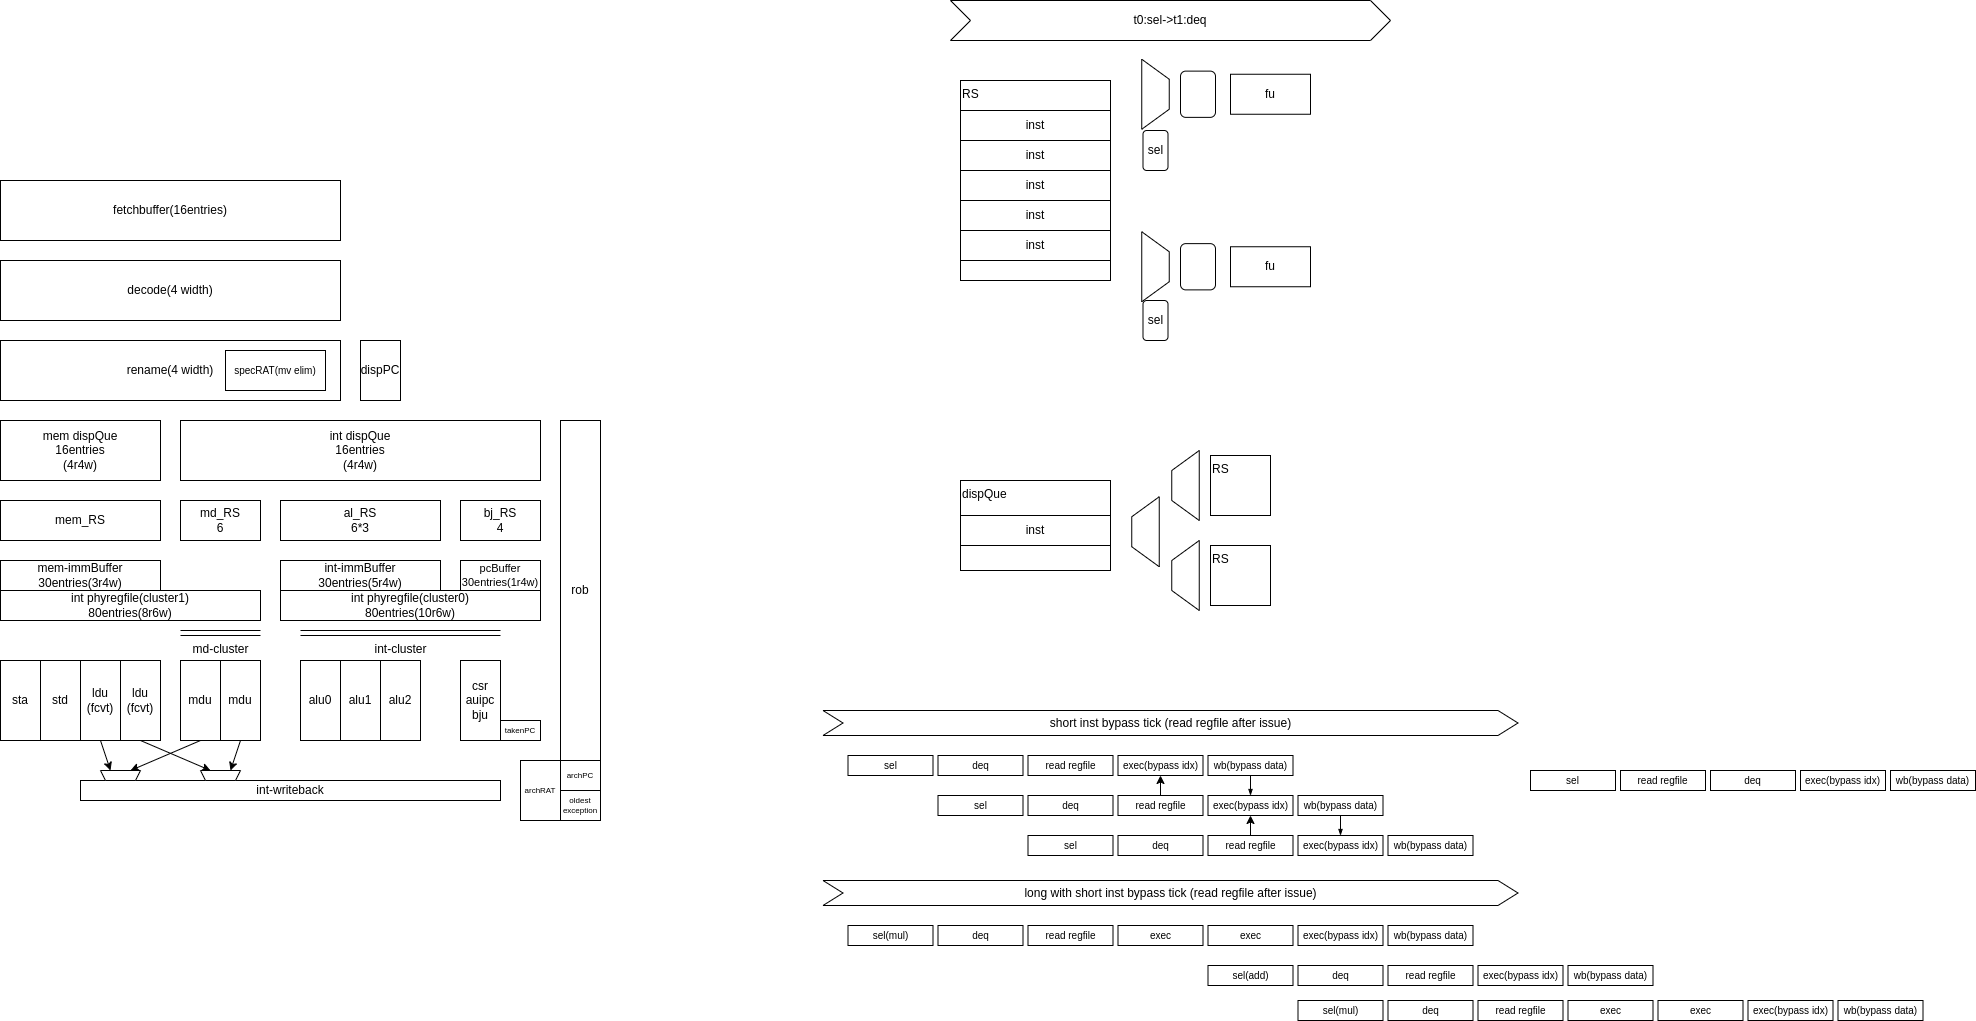

The diagram above was exported from draw.io. Its source (the exported page's mxGraphModel, read from the mxfile embedded in the PNG):
<mxGraphModel dx="436" dy="284" grid="1" gridSize="5" guides="1" tooltips="1" connect="1" arrows="1" fold="1" page="1" pageScale="1" pageWidth="827" pageHeight="1169" math="0" shadow="0">
  <root>
    <mxCell id="0" />
    <mxCell id="1" parent="0" />
    <mxCell id="37" value="int dispQue&lt;br&gt;16entries&lt;br&gt;(4r4w)" style="rounded=0;whiteSpace=wrap;html=1;align=center;verticalAlign=middle;container=0;" parent="1" vertex="1">
      <mxGeometry x="540" y="460" width="360" height="60" as="geometry" />
    </mxCell>
    <mxCell id="41" value="md_RS&lt;br&gt;6" style="rounded=0;whiteSpace=wrap;html=1;align=center;verticalAlign=middle;container=0;" parent="1" vertex="1">
      <mxGeometry x="540" y="540" width="80" height="40" as="geometry" />
    </mxCell>
    <mxCell id="46" value="mem_RS" style="rounded=0;whiteSpace=wrap;html=1;align=center;verticalAlign=middle;container=0;" parent="1" vertex="1">
      <mxGeometry x="360" y="540" width="160" height="40" as="geometry" />
    </mxCell>
    <mxCell id="47" value="std" style="rounded=0;whiteSpace=wrap;html=1;" parent="1" vertex="1">
      <mxGeometry x="400" y="700" width="40" height="80" as="geometry" />
    </mxCell>
    <mxCell id="48" value="sta" style="rounded=0;whiteSpace=wrap;html=1;" parent="1" vertex="1">
      <mxGeometry x="360" y="700" width="40" height="80" as="geometry" />
    </mxCell>
    <mxCell id="200" style="edgeStyle=none;html=1;exitX=0.5;exitY=1;exitDx=0;exitDy=0;entryX=0.75;entryY=1;entryDx=0;entryDy=0;fontSize=10;" parent="1" source="49" target="198" edge="1">
      <mxGeometry relative="1" as="geometry" />
    </mxCell>
    <mxCell id="49" value="ldu&lt;br&gt;(fcvt)" style="rounded=0;whiteSpace=wrap;html=1;" parent="1" vertex="1">
      <mxGeometry x="480" y="700" width="40" height="80" as="geometry" />
    </mxCell>
    <mxCell id="199" style="edgeStyle=none;html=1;exitX=0.5;exitY=1;exitDx=0;exitDy=0;entryX=0.75;entryY=1;entryDx=0;entryDy=0;fontSize=10;" parent="1" source="50" target="195" edge="1">
      <mxGeometry relative="1" as="geometry" />
    </mxCell>
    <mxCell id="50" value="ldu&lt;br&gt;(fcvt)" style="rounded=0;whiteSpace=wrap;html=1;" parent="1" vertex="1">
      <mxGeometry x="440" y="700" width="40" height="80" as="geometry" />
    </mxCell>
    <mxCell id="51" value="al_RS&lt;br&gt;6*3" style="rounded=0;whiteSpace=wrap;html=1;align=center;verticalAlign=middle;container=0;" parent="1" vertex="1">
      <mxGeometry x="640" y="540" width="160" height="40" as="geometry" />
    </mxCell>
    <mxCell id="52" value="bj_RS&lt;br&gt;4" style="rounded=0;whiteSpace=wrap;html=1;align=center;verticalAlign=middle;container=0;" parent="1" vertex="1">
      <mxGeometry x="820" y="540" width="80" height="40" as="geometry" />
    </mxCell>
    <mxCell id="53" value="csr&lt;br&gt;auipc&lt;br&gt;bju" style="rounded=0;whiteSpace=wrap;html=1;" parent="1" vertex="1">
      <mxGeometry x="820" y="700" width="40" height="80" as="geometry" />
    </mxCell>
    <mxCell id="54" value="fu" style="rounded=0;whiteSpace=wrap;html=1;" parent="1" vertex="1">
      <mxGeometry x="1590" y="113.75" width="80" height="40" as="geometry" />
    </mxCell>
    <mxCell id="55" value="RS" style="rounded=0;whiteSpace=wrap;html=1;align=left;verticalAlign=top;" parent="1" vertex="1">
      <mxGeometry x="1320" y="120" width="150" height="200" as="geometry" />
    </mxCell>
    <mxCell id="56" value="inst" style="rounded=0;whiteSpace=wrap;html=1;" parent="1" vertex="1">
      <mxGeometry x="1320" y="150" width="150" height="30" as="geometry" />
    </mxCell>
    <mxCell id="57" value="inst" style="rounded=0;whiteSpace=wrap;html=1;" parent="1" vertex="1">
      <mxGeometry x="1320" y="180" width="150" height="30" as="geometry" />
    </mxCell>
    <mxCell id="58" value="inst" style="rounded=0;whiteSpace=wrap;html=1;" parent="1" vertex="1">
      <mxGeometry x="1320" y="210" width="150" height="30" as="geometry" />
    </mxCell>
    <mxCell id="59" value="inst" style="rounded=0;whiteSpace=wrap;html=1;" parent="1" vertex="1">
      <mxGeometry x="1320" y="240" width="150" height="30" as="geometry" />
    </mxCell>
    <mxCell id="60" value="inst" style="rounded=0;whiteSpace=wrap;html=1;" parent="1" vertex="1">
      <mxGeometry x="1320" y="270" width="150" height="30" as="geometry" />
    </mxCell>
    <mxCell id="61" value="" style="shape=trapezoid;perimeter=trapezoidPerimeter;whiteSpace=wrap;html=1;fixedSize=1;rotation=90;" parent="1" vertex="1">
      <mxGeometry x="1480" y="120" width="70" height="27.5" as="geometry" />
    </mxCell>
    <mxCell id="62" value="fu" style="rounded=0;whiteSpace=wrap;html=1;" parent="1" vertex="1">
      <mxGeometry x="1590" y="286.25" width="80" height="40" as="geometry" />
    </mxCell>
    <mxCell id="63" value="" style="shape=trapezoid;perimeter=trapezoidPerimeter;whiteSpace=wrap;html=1;fixedSize=1;rotation=90;" parent="1" vertex="1">
      <mxGeometry x="1480" y="292.5" width="70" height="27.5" as="geometry" />
    </mxCell>
    <mxCell id="64" value="sel" style="rounded=1;whiteSpace=wrap;html=1;" parent="1" vertex="1">
      <mxGeometry x="1502.5" y="170" width="25" height="40" as="geometry" />
    </mxCell>
    <mxCell id="66" value="t0:sel-&amp;gt;t1:deq" style="shape=step;perimeter=stepPerimeter;whiteSpace=wrap;html=1;fixedSize=1;" parent="1" vertex="1">
      <mxGeometry x="1310" y="40" width="440" height="40" as="geometry" />
    </mxCell>
    <mxCell id="67" value="" style="rounded=1;whiteSpace=wrap;html=1;" parent="1" vertex="1">
      <mxGeometry x="1540" y="110.61999999999999" width="35" height="46.25" as="geometry" />
    </mxCell>
    <mxCell id="68" value="" style="rounded=1;whiteSpace=wrap;html=1;" parent="1" vertex="1">
      <mxGeometry x="1540" y="283.13" width="35" height="46.25" as="geometry" />
    </mxCell>
    <mxCell id="69" value="dispQue" style="rounded=0;whiteSpace=wrap;html=1;align=left;verticalAlign=top;" parent="1" vertex="1">
      <mxGeometry x="1320" y="520" width="150" height="90" as="geometry" />
    </mxCell>
    <mxCell id="70" value="RS" style="rounded=0;whiteSpace=wrap;html=1;align=left;verticalAlign=top;" parent="1" vertex="1">
      <mxGeometry x="1570" y="495" width="60" height="60" as="geometry" />
    </mxCell>
    <mxCell id="71" value="RS" style="rounded=0;whiteSpace=wrap;html=1;align=left;verticalAlign=top;" parent="1" vertex="1">
      <mxGeometry x="1570" y="585" width="60" height="60" as="geometry" />
    </mxCell>
    <mxCell id="74" value="inst" style="rounded=0;whiteSpace=wrap;html=1;" parent="1" vertex="1">
      <mxGeometry x="1320" y="555" width="150" height="30" as="geometry" />
    </mxCell>
    <mxCell id="75" value="" style="shape=trapezoid;perimeter=trapezoidPerimeter;whiteSpace=wrap;html=1;fixedSize=1;rotation=-90;" parent="1" vertex="1">
      <mxGeometry x="1470" y="557.5" width="70" height="27.5" as="geometry" />
    </mxCell>
    <mxCell id="78" value="sel" style="rounded=1;whiteSpace=wrap;html=1;" parent="1" vertex="1">
      <mxGeometry x="1502.5" y="340" width="25" height="40" as="geometry" />
    </mxCell>
    <mxCell id="79" value="" style="shape=trapezoid;perimeter=trapezoidPerimeter;whiteSpace=wrap;html=1;fixedSize=1;rotation=-90;" parent="1" vertex="1">
      <mxGeometry x="1510" y="511.25" width="70" height="27.5" as="geometry" />
    </mxCell>
    <mxCell id="80" value="" style="shape=trapezoid;perimeter=trapezoidPerimeter;whiteSpace=wrap;html=1;fixedSize=1;rotation=-90;" parent="1" vertex="1">
      <mxGeometry x="1510" y="601.25" width="70" height="27.5" as="geometry" />
    </mxCell>
    <mxCell id="149" value="sel" style="rounded=0;whiteSpace=wrap;html=1;fontSize=10;" parent="1" vertex="1">
      <mxGeometry x="1207.5" y="795" width="85" height="20" as="geometry" />
    </mxCell>
    <mxCell id="150" value="short inst bypass tick (read regfile after issue)" style="shape=step;perimeter=stepPerimeter;whiteSpace=wrap;html=1;fixedSize=1;" parent="1" vertex="1">
      <mxGeometry x="1182.5" y="750" width="695" height="25" as="geometry" />
    </mxCell>
    <mxCell id="151" value="deq" style="rounded=0;whiteSpace=wrap;html=1;fontSize=10;" parent="1" vertex="1">
      <mxGeometry x="1297.5" y="795" width="85" height="20" as="geometry" />
    </mxCell>
    <mxCell id="152" value="exec(bypass idx)" style="rounded=0;whiteSpace=wrap;html=1;fontSize=10;" parent="1" vertex="1">
      <mxGeometry x="1477.5" y="795" width="85" height="20" as="geometry" />
    </mxCell>
    <mxCell id="153" style="edgeStyle=none;rounded=0;html=1;entryX=0.5;entryY=0;entryDx=0;entryDy=0;fontSize=10;endArrow=blockThin;endFill=1;endSize=4;" parent="1" source="154" target="157" edge="1">
      <mxGeometry relative="1" as="geometry" />
    </mxCell>
    <mxCell id="154" value="wb(bypass data)" style="rounded=0;whiteSpace=wrap;html=1;fontSize=10;" parent="1" vertex="1">
      <mxGeometry x="1567.5" y="795" width="85" height="20" as="geometry" />
    </mxCell>
    <mxCell id="155" value="sel" style="rounded=0;whiteSpace=wrap;html=1;fontSize=10;" parent="1" vertex="1">
      <mxGeometry x="1297.5" y="835" width="85" height="20" as="geometry" />
    </mxCell>
    <mxCell id="156" value="deq" style="rounded=0;whiteSpace=wrap;html=1;fontSize=10;" parent="1" vertex="1">
      <mxGeometry x="1387.5" y="835" width="85" height="20" as="geometry" />
    </mxCell>
    <mxCell id="157" value="exec(bypass idx)" style="rounded=0;whiteSpace=wrap;html=1;fontSize=10;" parent="1" vertex="1">
      <mxGeometry x="1567.5" y="835" width="85" height="20" as="geometry" />
    </mxCell>
    <mxCell id="158" style="edgeStyle=none;rounded=0;html=1;exitX=0.5;exitY=1;exitDx=0;exitDy=0;entryX=0.5;entryY=0;entryDx=0;entryDy=0;fontSize=10;endArrow=blockThin;endFill=1;endSize=4;" parent="1" source="159" target="162" edge="1">
      <mxGeometry relative="1" as="geometry" />
    </mxCell>
    <mxCell id="159" value="wb(bypass data)" style="rounded=0;whiteSpace=wrap;html=1;fontSize=10;" parent="1" vertex="1">
      <mxGeometry x="1657.5" y="835" width="85" height="20" as="geometry" />
    </mxCell>
    <mxCell id="160" value="sel" style="rounded=0;whiteSpace=wrap;html=1;fontSize=10;" parent="1" vertex="1">
      <mxGeometry x="1387.5" y="875" width="85" height="20" as="geometry" />
    </mxCell>
    <mxCell id="161" value="deq" style="rounded=0;whiteSpace=wrap;html=1;fontSize=10;" parent="1" vertex="1">
      <mxGeometry x="1477.5" y="875" width="85" height="20" as="geometry" />
    </mxCell>
    <mxCell id="162" value="exec(bypass idx)" style="rounded=0;whiteSpace=wrap;html=1;fontSize=10;" parent="1" vertex="1">
      <mxGeometry x="1657.5" y="875" width="85" height="20" as="geometry" />
    </mxCell>
    <mxCell id="163" value="wb(bypass data)" style="rounded=0;whiteSpace=wrap;html=1;fontSize=10;" parent="1" vertex="1">
      <mxGeometry x="1747.5" y="875" width="85" height="20" as="geometry" />
    </mxCell>
    <mxCell id="164" value="read regfile" style="rounded=0;whiteSpace=wrap;html=1;fontSize=10;" parent="1" vertex="1">
      <mxGeometry x="1387.5" y="795" width="85" height="20" as="geometry" />
    </mxCell>
    <mxCell id="205" style="edgeStyle=none;html=1;fontSize=11;" parent="1" source="165" target="152" edge="1">
      <mxGeometry relative="1" as="geometry" />
    </mxCell>
    <mxCell id="165" value="read regfile" style="rounded=0;whiteSpace=wrap;html=1;fontSize=10;" parent="1" vertex="1">
      <mxGeometry x="1477.5" y="835" width="85" height="20" as="geometry" />
    </mxCell>
    <mxCell id="206" style="edgeStyle=none;html=1;entryX=0.5;entryY=1;entryDx=0;entryDy=0;fontSize=11;" parent="1" source="166" target="157" edge="1">
      <mxGeometry relative="1" as="geometry" />
    </mxCell>
    <mxCell id="166" value="read regfile" style="rounded=0;whiteSpace=wrap;html=1;fontSize=10;" parent="1" vertex="1">
      <mxGeometry x="1567.5" y="875" width="85" height="20" as="geometry" />
    </mxCell>
    <mxCell id="171" value="" style="group" parent="1" vertex="1" connectable="0">
      <mxGeometry x="540" y="690" width="80" height="80" as="geometry" />
    </mxCell>
    <mxCell id="44" value="mdu" style="rounded=0;whiteSpace=wrap;html=1;" parent="171" vertex="1">
      <mxGeometry x="40" y="10" width="40" height="80" as="geometry" />
    </mxCell>
    <mxCell id="45" value="mdu" style="rounded=0;whiteSpace=wrap;html=1;" parent="171" vertex="1">
      <mxGeometry y="10" width="40" height="80" as="geometry" />
    </mxCell>
    <mxCell id="139" value="pcBuffer&lt;br style=&quot;font-size: 11px;&quot;&gt;30entries(1r4w)" style="rounded=0;whiteSpace=wrap;html=1;align=center;verticalAlign=middle;container=0;fontSize=11;" parent="1" vertex="1">
      <mxGeometry x="820" y="600" width="80" height="30" as="geometry" />
    </mxCell>
    <mxCell id="140" value="int-immBuffer&lt;br&gt;30entries(5r4w)" style="rounded=0;whiteSpace=wrap;html=1;align=center;verticalAlign=middle;container=0;" parent="1" vertex="1">
      <mxGeometry x="640" y="600" width="160" height="30" as="geometry" />
    </mxCell>
    <mxCell id="142" value="int phyregfile(cluster0)&lt;br&gt;80entries(10r6w)" style="rounded=0;whiteSpace=wrap;html=1;align=center;verticalAlign=middle;container=0;" parent="1" vertex="1">
      <mxGeometry x="640" y="630" width="260" height="30" as="geometry" />
    </mxCell>
    <mxCell id="174" value="int phyregfile(cluster1)&lt;br&gt;80entries(8r6w)" style="rounded=0;whiteSpace=wrap;html=1;align=center;verticalAlign=middle;container=0;" parent="1" vertex="1">
      <mxGeometry x="360" y="630" width="260" height="30" as="geometry" />
    </mxCell>
    <mxCell id="176" value="mem dispQue&lt;br&gt;16entries&lt;br&gt;(4r4w)" style="rounded=0;whiteSpace=wrap;html=1;align=center;verticalAlign=middle;container=0;" parent="1" vertex="1">
      <mxGeometry x="360" y="460" width="160" height="60" as="geometry" />
    </mxCell>
    <mxCell id="177" value="int-writeback" style="rounded=0;whiteSpace=wrap;html=1;align=center;verticalAlign=middle;container=0;" parent="1" vertex="1">
      <mxGeometry x="440" y="820" width="420" height="20" as="geometry" />
    </mxCell>
    <mxCell id="179" value="" style="group" parent="1" vertex="1" connectable="0">
      <mxGeometry x="360" y="380" width="340" height="60" as="geometry" />
    </mxCell>
    <mxCell id="34" value="rename(4 width)" style="rounded=0;whiteSpace=wrap;html=1;align=center;verticalAlign=middle;" parent="179" vertex="1">
      <mxGeometry width="340" height="60" as="geometry" />
    </mxCell>
    <mxCell id="178" value="specRAT(mv elim)" style="rounded=0;whiteSpace=wrap;html=1;align=center;verticalAlign=middle;fontSize=10;" parent="179" vertex="1">
      <mxGeometry x="225" y="10" width="100" height="40" as="geometry" />
    </mxCell>
    <mxCell id="180" value="rob" style="rounded=0;whiteSpace=wrap;html=1;align=center;verticalAlign=middle;container=0;" parent="1" vertex="1">
      <mxGeometry x="920" y="460" width="40" height="340" as="geometry" />
    </mxCell>
    <mxCell id="182" value="takenPC" style="rounded=0;whiteSpace=wrap;html=1;fontSize=8;" parent="1" vertex="1">
      <mxGeometry x="860" y="760" width="40" height="20" as="geometry" />
    </mxCell>
    <mxCell id="183" value="archPC" style="rounded=0;whiteSpace=wrap;html=1;fontSize=8;" parent="1" vertex="1">
      <mxGeometry x="920" y="800" width="40" height="30" as="geometry" />
    </mxCell>
    <mxCell id="184" value="archRAT" style="rounded=0;whiteSpace=wrap;html=1;fontSize=8;" parent="1" vertex="1">
      <mxGeometry x="880" y="800" width="40" height="60" as="geometry" />
    </mxCell>
    <mxCell id="185" value="oldest exception" style="rounded=0;whiteSpace=wrap;html=1;fontSize=8;" parent="1" vertex="1">
      <mxGeometry x="920" y="830" width="40" height="30" as="geometry" />
    </mxCell>
    <mxCell id="192" value="mem-immBuffer&lt;br&gt;30entries(3r4w)" style="rounded=0;whiteSpace=wrap;html=1;align=center;verticalAlign=middle;container=0;" parent="1" vertex="1">
      <mxGeometry x="360" y="600" width="160" height="30" as="geometry" />
    </mxCell>
    <mxCell id="195" value="" style="shape=trapezoid;perimeter=trapezoidPerimeter;whiteSpace=wrap;html=1;fixedSize=1;fontSize=10;rotation=-180;size=4.999999999999886;" parent="1" vertex="1">
      <mxGeometry x="460" y="810" width="40" height="10" as="geometry" />
    </mxCell>
    <mxCell id="198" value="" style="shape=trapezoid;perimeter=trapezoidPerimeter;whiteSpace=wrap;html=1;fixedSize=1;fontSize=10;rotation=-180;size=4.999999999999886;" parent="1" vertex="1">
      <mxGeometry x="560" y="810" width="40" height="10" as="geometry" />
    </mxCell>
    <mxCell id="201" style="edgeStyle=none;html=1;exitX=0.5;exitY=1;exitDx=0;exitDy=0;entryX=0.25;entryY=1;entryDx=0;entryDy=0;fontSize=10;" parent="1" source="45" target="195" edge="1">
      <mxGeometry relative="1" as="geometry" />
    </mxCell>
    <mxCell id="202" style="edgeStyle=none;html=1;exitX=0.5;exitY=1;exitDx=0;exitDy=0;entryX=0.25;entryY=1;entryDx=0;entryDy=0;fontSize=10;" parent="1" source="44" target="198" edge="1">
      <mxGeometry relative="1" as="geometry" />
    </mxCell>
    <mxCell id="203" value="dispPC" style="rounded=0;whiteSpace=wrap;html=1;align=center;verticalAlign=middle;container=0;" parent="1" vertex="1">
      <mxGeometry x="720" y="380" width="40" height="60" as="geometry" />
    </mxCell>
    <mxCell id="216" value="decode(4 width)" style="rounded=0;whiteSpace=wrap;html=1;align=center;verticalAlign=middle;" parent="1" vertex="1">
      <mxGeometry x="360" y="300" width="340" height="60" as="geometry" />
    </mxCell>
    <mxCell id="218" value="fetchbuffer(16entries)" style="rounded=0;whiteSpace=wrap;html=1;align=center;verticalAlign=middle;" parent="1" vertex="1">
      <mxGeometry x="360" y="220" width="340" height="60" as="geometry" />
    </mxCell>
    <mxCell id="219" value="sel(mul)" style="rounded=0;whiteSpace=wrap;html=1;fontSize=10;" parent="1" vertex="1">
      <mxGeometry x="1207.5" y="965" width="85" height="20" as="geometry" />
    </mxCell>
    <mxCell id="220" value="long with short inst bypass tick (read regfile after issue)" style="shape=step;perimeter=stepPerimeter;whiteSpace=wrap;html=1;fixedSize=1;" parent="1" vertex="1">
      <mxGeometry x="1182.5" y="920" width="695" height="25" as="geometry" />
    </mxCell>
    <mxCell id="221" value="deq" style="rounded=0;whiteSpace=wrap;html=1;fontSize=10;" parent="1" vertex="1">
      <mxGeometry x="1297.5" y="965" width="85" height="20" as="geometry" />
    </mxCell>
    <mxCell id="222" value="exec(bypass idx)" style="rounded=0;whiteSpace=wrap;html=1;fontSize=10;" parent="1" vertex="1">
      <mxGeometry x="1657.5" y="965" width="85" height="20" as="geometry" />
    </mxCell>
    <mxCell id="224" value="wb(bypass data)" style="rounded=0;whiteSpace=wrap;html=1;fontSize=10;" parent="1" vertex="1">
      <mxGeometry x="1747.5" y="965" width="85" height="20" as="geometry" />
    </mxCell>
    <mxCell id="225" value="sel(add)" style="rounded=0;whiteSpace=wrap;html=1;fontSize=10;" parent="1" vertex="1">
      <mxGeometry x="1567.5" y="1005" width="85" height="20" as="geometry" />
    </mxCell>
    <mxCell id="226" value="deq" style="rounded=0;whiteSpace=wrap;html=1;fontSize=10;" parent="1" vertex="1">
      <mxGeometry x="1657.5" y="1005" width="85" height="20" as="geometry" />
    </mxCell>
    <mxCell id="227" value="exec(bypass idx)" style="rounded=0;whiteSpace=wrap;html=1;fontSize=10;" parent="1" vertex="1">
      <mxGeometry x="1837.5" y="1005" width="85" height="20" as="geometry" />
    </mxCell>
    <mxCell id="229" value="wb(bypass data)" style="rounded=0;whiteSpace=wrap;html=1;fontSize=10;" parent="1" vertex="1">
      <mxGeometry x="1927.5" y="1005" width="85" height="20" as="geometry" />
    </mxCell>
    <mxCell id="230" value="sel(mul)" style="rounded=0;whiteSpace=wrap;html=1;fontSize=10;" parent="1" vertex="1">
      <mxGeometry x="1657.5" y="1040" width="85" height="20" as="geometry" />
    </mxCell>
    <mxCell id="231" value="deq" style="rounded=0;whiteSpace=wrap;html=1;fontSize=10;" parent="1" vertex="1">
      <mxGeometry x="1747.5" y="1040" width="85" height="20" as="geometry" />
    </mxCell>
    <mxCell id="232" value="exec(bypass idx)" style="rounded=0;whiteSpace=wrap;html=1;fontSize=10;" parent="1" vertex="1">
      <mxGeometry x="2107.5" y="1040" width="85" height="20" as="geometry" />
    </mxCell>
    <mxCell id="233" value="wb(bypass data)" style="rounded=0;whiteSpace=wrap;html=1;fontSize=10;" parent="1" vertex="1">
      <mxGeometry x="2197.5" y="1040" width="85" height="20" as="geometry" />
    </mxCell>
    <mxCell id="234" value="read regfile" style="rounded=0;whiteSpace=wrap;html=1;fontSize=10;" parent="1" vertex="1">
      <mxGeometry x="1387.5" y="965" width="85" height="20" as="geometry" />
    </mxCell>
    <mxCell id="236" value="read regfile" style="rounded=0;whiteSpace=wrap;html=1;fontSize=10;" parent="1" vertex="1">
      <mxGeometry x="1747.5" y="1005" width="85" height="20" as="geometry" />
    </mxCell>
    <mxCell id="238" value="read regfile" style="rounded=0;whiteSpace=wrap;html=1;fontSize=10;" parent="1" vertex="1">
      <mxGeometry x="1837.5" y="1040" width="85" height="20" as="geometry" />
    </mxCell>
    <mxCell id="239" value="exec" style="rounded=0;whiteSpace=wrap;html=1;fontSize=10;" parent="1" vertex="1">
      <mxGeometry x="1477.5" y="965" width="85" height="20" as="geometry" />
    </mxCell>
    <mxCell id="240" value="exec" style="rounded=0;whiteSpace=wrap;html=1;fontSize=10;" parent="1" vertex="1">
      <mxGeometry x="1567.5" y="965" width="85" height="20" as="geometry" />
    </mxCell>
    <mxCell id="243" value="exec" style="rounded=0;whiteSpace=wrap;html=1;fontSize=10;" parent="1" vertex="1">
      <mxGeometry x="1927.5" y="1040" width="85" height="20" as="geometry" />
    </mxCell>
    <mxCell id="244" value="exec" style="rounded=0;whiteSpace=wrap;html=1;fontSize=10;" parent="1" vertex="1">
      <mxGeometry x="2017.5" y="1040" width="85" height="20" as="geometry" />
    </mxCell>
    <mxCell id="250" value="sel" style="rounded=0;whiteSpace=wrap;html=1;fontSize=10;" parent="1" vertex="1">
      <mxGeometry x="1890" y="810" width="85" height="20" as="geometry" />
    </mxCell>
    <mxCell id="251" value="deq" style="rounded=0;whiteSpace=wrap;html=1;fontSize=10;" parent="1" vertex="1">
      <mxGeometry x="2070" y="810" width="85" height="20" as="geometry" />
    </mxCell>
    <mxCell id="252" value="exec(bypass idx)" style="rounded=0;whiteSpace=wrap;html=1;fontSize=10;" parent="1" vertex="1">
      <mxGeometry x="2160" y="810" width="85" height="20" as="geometry" />
    </mxCell>
    <mxCell id="253" value="wb(bypass data)" style="rounded=0;whiteSpace=wrap;html=1;fontSize=10;" parent="1" vertex="1">
      <mxGeometry x="2250" y="810" width="85" height="20" as="geometry" />
    </mxCell>
    <mxCell id="254" value="read regfile" style="rounded=0;whiteSpace=wrap;html=1;fontSize=10;" parent="1" vertex="1">
      <mxGeometry x="1980" y="810" width="85" height="20" as="geometry" />
    </mxCell>
    <mxCell id="263" value="" style="group" vertex="1" connectable="0" parent="1">
      <mxGeometry x="660" y="700" width="120" height="80" as="geometry" />
    </mxCell>
    <mxCell id="42" value="alu1" style="rounded=0;whiteSpace=wrap;html=1;" parent="263" vertex="1">
      <mxGeometry x="40" width="40" height="80" as="geometry" />
    </mxCell>
    <mxCell id="43" value="alu0" style="rounded=0;whiteSpace=wrap;html=1;" parent="263" vertex="1">
      <mxGeometry width="40" height="80" as="geometry" />
    </mxCell>
    <mxCell id="83" value="alu2" style="rounded=0;whiteSpace=wrap;html=1;" parent="263" vertex="1">
      <mxGeometry x="80" width="40" height="80" as="geometry" />
    </mxCell>
    <mxCell id="266" value="int-cluster" style="verticalLabelPosition=bottom;shadow=0;dashed=0;align=center;html=1;verticalAlign=top;shape=mxgraph.electrical.transmission.2_line_bus;" vertex="1" parent="1">
      <mxGeometry x="660" y="670" width="200" height="5" as="geometry" />
    </mxCell>
    <mxCell id="267" value="md-cluster" style="verticalLabelPosition=bottom;shadow=0;dashed=0;align=center;html=1;verticalAlign=top;shape=mxgraph.electrical.transmission.2_line_bus;" vertex="1" parent="1">
      <mxGeometry x="540" y="670" width="80" height="5" as="geometry" />
    </mxCell>
  </root>
</mxGraphModel>